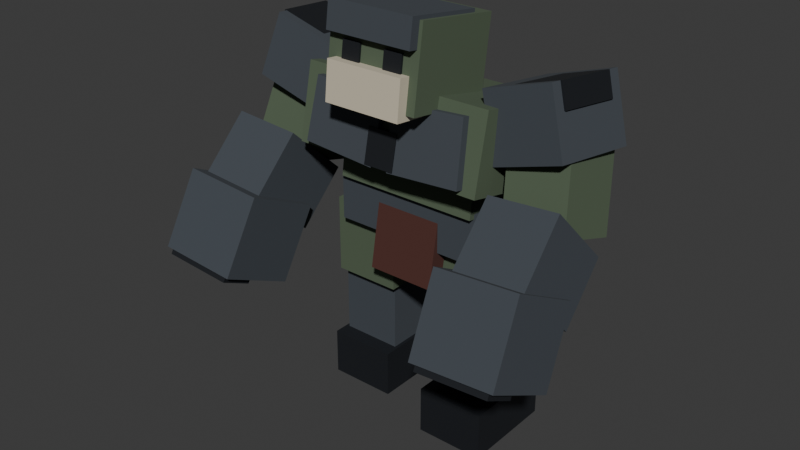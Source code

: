 # Source: model.blend  (saved by Blender 5.2.44; exported with 4.5.12 LTS)
import bpy
from mathutils import Matrix  # noqa: F401  (used for matrix-valued properties, if any)

bpy.ops.wm.read_factory_settings(use_empty=True)
scene = bpy.context.scene
scene.name = 'Scene'

# ---- collections
col_collection = bpy.data.collections.new('Collection'); scene.collection.children.link(col_collection)

# ---- materials (node trees are filled in below, after node groups)
mat_mat_decay_brute_flesh = bpy.data.materials.new('mat_decay_brute_flesh')
mat_mat_corrupted_stone = bpy.data.materials.new('mat_corrupted_stone')
mat_mat_iron_plate = bpy.data.materials.new('mat_iron_plate')
mat_mat_bone_armor = bpy.data.materials.new('mat_bone_armor')
mat_mat_ragged_loincloth = bpy.data.materials.new('mat_ragged_loincloth')

# ---- material node trees
mat_mat_decay_brute_flesh.use_nodes = True; mat_mat_decay_brute_flesh.node_tree.nodes.clear()
_N = mat_mat_decay_brute_flesh.node_tree.nodes; _L = mat_mat_decay_brute_flesh.node_tree.links
n0 = _N.new('ShaderNodeBsdfPrincipled'); n0.name = 'Principled BSDF'; n0.location = (-200, 100)
n0.inputs[0].default_value = (0.08866, 0.1221, 0.07421, 1.0)
n0.inputs[2].default_value = 0.88
n0.inputs[10].default_value = 0.005
n1 = _N.new('ShaderNodeOutputMaterial'); n1.name = 'Material Output'; n1.location = (200, 100)
_L.new(n0.outputs[0], n1.inputs[0])
n1.is_active_output = True
mat_mat_corrupted_stone.use_nodes = True; mat_mat_corrupted_stone.node_tree.nodes.clear()
_N = mat_mat_corrupted_stone.node_tree.nodes; _L = mat_mat_corrupted_stone.node_tree.links
n0 = _N.new('ShaderNodeBsdfPrincipled'); n0.name = 'Principled BSDF'; n0.location = (-200, 100)
n0.inputs[0].default_value = (0.05448, 0.0648, 0.07819, 1.0)
n0.inputs[2].default_value = 0.95
n0.inputs[10].default_value = 0.005
n1 = _N.new('ShaderNodeOutputMaterial'); n1.name = 'Material Output'; n1.location = (200, 100)
_L.new(n0.outputs[0], n1.inputs[0])
n1.is_active_output = True
mat_mat_iron_plate.use_nodes = True; mat_mat_iron_plate.node_tree.nodes.clear()
_N = mat_mat_iron_plate.node_tree.nodes; _L = mat_mat_iron_plate.node_tree.links
n0 = _N.new('ShaderNodeBsdfPrincipled'); n0.name = 'Principled BSDF'; n0.location = (-200, 100)
n0.inputs[0].default_value = (0.02519, 0.02843, 0.03434, 1.0)
n0.inputs[1].default_value = 0.5
n0.inputs[2].default_value = 0.55
n0.inputs[10].default_value = 0.005
n1 = _N.new('ShaderNodeOutputMaterial'); n1.name = 'Material Output'; n1.location = (200, 100)
_L.new(n0.outputs[0], n1.inputs[0])
n1.is_active_output = True
mat_mat_bone_armor.use_nodes = True; mat_mat_bone_armor.node_tree.nodes.clear()
_N = mat_mat_bone_armor.node_tree.nodes; _L = mat_mat_bone_armor.node_tree.links
n0 = _N.new('ShaderNodeBsdfPrincipled'); n0.name = 'Principled BSDF'; n0.location = (-200, 100)
n0.inputs[0].default_value = (0.624, 0.5583, 0.4233, 1.0)
n0.inputs[2].default_value = 0.8
n0.inputs[10].default_value = 0.005
n1 = _N.new('ShaderNodeOutputMaterial'); n1.name = 'Material Output'; n1.location = (200, 100)
_L.new(n0.outputs[0], n1.inputs[0])
n1.is_active_output = True
mat_mat_ragged_loincloth.use_nodes = True; mat_mat_ragged_loincloth.node_tree.nodes.clear()
_N = mat_mat_ragged_loincloth.node_tree.nodes; _L = mat_mat_ragged_loincloth.node_tree.links
n0 = _N.new('ShaderNodeBsdfPrincipled'); n0.name = 'Principled BSDF'; n0.location = (-200, 100)
n0.inputs[0].default_value = (0.07619, 0.02416, 0.01764, 1.0)
n0.inputs[2].default_value = 0.92
n0.inputs[10].default_value = 0.005
n1 = _N.new('ShaderNodeOutputMaterial'); n1.name = 'Material Output'; n1.location = (200, 100)
_L.new(n0.outputs[0], n1.inputs[0])
n1.is_active_output = True

# ---- world
world_world = bpy.data.worlds.new('World'); scene.world = world_world
world_world.use_nodes = True; world_world.node_tree.nodes.clear()
_N = world_world.node_tree.nodes; _L = world_world.node_tree.links
n0 = _N.new('ShaderNodeOutputWorld'); n0.name = 'World Output'; n0.location = (200, 100)
n1 = _N.new('ShaderNodeBackground'); n1.name = 'Background'; n1.location = (-200, 100)
n1.inputs[0].default_value = (0.05088, 0.05088, 0.05088, 1.0)
_L.new(n1.outputs[0], n0.inputs[0])
n0.is_active_output = True
world_world.color = (0.05088, 0.05088, 0.05088)
world_world.sun_shadow_jitter_overblur = 0.0

# ---- meshes
me_siege_breaker_mesh = bpy.data.meshes.new('siege_breaker_Mesh')
me_siege_breaker_mesh.from_pydata([(-0.46, -0.28, 1.1), (0.46, -0.28, 1.1), (0.46, 0.28, 1.1), (-0.46, 0.28, 1.1), (-0.46, -0.28, 1.4), (0.46, -0.28, 1.4), (0.46, 0.28, 1.4), (-0.46, 0.28, 1.4), (-0.2, -0.3457, 0.9019), (0.2, -0.3457, 0.9019), (0.2, -0.2472, 0.8845), (-0.2, -0.2472, 0.8845), (-0.2, -0.2728, 1.315), (0.2, -0.2728, 1.315), (0.2, -0.1743, 1.298), (-0.2, -0.1743, 1.298), (-0.43, -0.317, 1.378), (0.43, -0.317, 1.378), (0.43, 0.198, 1.305), (-0.43, 0.198, 1.305), (-0.43, -0.278, 1.655), (0.43, -0.278, 1.655), (0.43, 0.237, 1.582), (-0.43, 0.237, 1.582), (-0.22, 0.167, 1.341), (0.22, 0.167, 1.341), (0.22, 0.3057, 1.322), (-0.22, 0.3057, 1.322), (-0.22, 0.2143, 1.678), (0.22, 0.2143, 1.678), (0.22, 0.353, 1.659), (-0.22, 0.353, 1.659), (-0.57, -0.4783, 1.595), (0.57, -0.4783, 1.595), (0.57, 0.1868, 1.454), (-0.57, 0.1868, 1.454), (-0.57, -0.3868, 2.026), (0.57, -0.3868, 2.026), (0.57, 0.2783, 1.885), (-0.57, 0.2783, 1.885), (0.05195, -0.5161, 1.601), (0.4909, -0.5161, 1.632), (0.4926, -0.3987, 1.607), (0.05369, -0.3987, 1.577), (0.02738, -0.4413, 1.953), (0.4663, -0.4413, 1.983), (0.4681, -0.3239, 1.959), (0.02912, -0.3239, 1.928), (-0.4909, -0.5161, 1.632), (-0.05195, -0.5161, 1.601), (-0.05369, -0.3987, 1.577), (-0.4926, -0.3987, 1.607), (-0.4663, -0.4413, 1.983), (-0.02738, -0.4413, 1.953), (-0.02912, -0.3239, 1.928), (-0.4681, -0.3239, 1.959), (-0.09, -0.5199, 1.611), (0.09, -0.5199, 1.611), (0.09, -0.4417, 1.594), (-0.09, -0.4417, 1.594), (-0.09, -0.4783, 1.806), (0.09, -0.4783, 1.806), (0.09, -0.4001, 1.789), (-0.09, -0.4001, 1.789), (0.5722, -0.3374, 1.72), (0.9707, -0.3653, 1.85), (1.021, 0.1296, 1.8), (0.623, 0.1575, 1.671), (0.4585, -0.2896, 2.08), (0.857, -0.3175, 2.209), (0.9078, 0.1774, 2.16), (0.5093, 0.2053, 2.03), (0.6498, -0.2577, 1.988), (0.9155, -0.2763, 2.075), (0.9521, 0.08008, 2.039), (0.6864, 0.09866, 1.953), (0.6079, -0.2401, 2.121), (0.8736, -0.2587, 2.207), (0.9102, 0.09768, 2.172), (0.6445, 0.1163, 2.085), (-0.9707, -0.3653, 1.85), (-0.5722, -0.3374, 1.72), (-0.623, 0.1575, 1.671), (-1.021, 0.1296, 1.8), (-0.857, -0.3175, 2.209), (-0.4585, -0.2896, 2.08), (-0.5093, 0.2053, 2.03), (-0.9078, 0.1774, 2.16), (-0.9155, -0.2763, 2.075), (-0.6498, -0.2577, 1.988), (-0.6864, 0.09866, 1.953), (-0.9521, 0.08008, 2.039), (-0.8736, -0.2587, 2.207), (-0.6079, -0.2401, 2.121), (-0.6445, 0.1163, 2.085), (-0.9102, 0.09768, 2.172), (-0.2, -0.41, 1.81), (0.2, -0.41, 1.81), (0.2, -0.03, 1.81), (-0.2, -0.03, 1.81), (-0.2, -0.41, 2.03), (0.2, -0.41, 2.03), (0.2, -0.03, 2.03), (-0.2, -0.03, 2.03), (-0.28, -0.5794, 1.97), (0.28, -0.5794, 1.97), (0.28, -0.04464, 1.895), (-0.28, -0.04464, 1.895), (-0.28, -0.5154, 2.425), (0.28, -0.5154, 2.425), (0.28, 0.01938, 2.35), (-0.28, 0.01938, 2.35), (-0.26, -0.5888, 2.294), (0.26, -0.5888, 2.294), (0.26, -0.1135, 2.227), (-0.26, -0.1135, 2.227), (-0.26, -0.5665, 2.453), (0.26, -0.5665, 2.453), (0.26, -0.0912, 2.386), (-0.26, -0.0912, 2.386), (0.075, -0.5675, 2.148), (0.185, -0.5675, 2.148), (0.185, -0.5278, 2.143), (0.075, -0.5278, 2.143), (0.075, -0.5522, 2.257), (0.185, -0.5522, 2.257), (0.185, -0.5125, 2.252), (0.075, -0.5125, 2.252), (-0.185, -0.5675, 2.148), (-0.075, -0.5675, 2.148), (-0.075, -0.5278, 2.143), (-0.185, -0.5278, 2.143), (-0.185, -0.5522, 2.257), (-0.075, -0.5522, 2.257), (-0.075, -0.5125, 2.252), (-0.185, -0.5125, 2.252), (-0.23, -0.6407, 1.946), (0.23, -0.6407, 1.946), (0.23, -0.3423, 1.915), (-0.23, -0.3423, 1.915), (-0.23, -0.6177, 2.165), (0.23, -0.6177, 2.165), (0.23, -0.3193, 2.134), (-0.23, -0.3193, 2.134), (-0.17, -0.625, 2.034), (0.17, -0.625, 2.034), (0.17, -0.5454, 2.026), (-0.17, -0.5454, 2.026), (-0.17, -0.6146, 2.134), (0.17, -0.6146, 2.134), (0.17, -0.535, 2.126), (-0.17, -0.535, 2.126), (0.6705, -0.3918, 1.431), (1.025, -0.3918, 1.494), (1.045, -0.03037, 1.378), (0.6909, -0.03037, 1.316), (0.5946, -0.2496, 1.862), (0.9491, -0.2496, 1.924), (0.9695, 0.1118, 1.809), (0.6149, 0.1118, 1.746), (0.6576, -0.7575, 1.367), (1.057, -0.7575, 1.395), (1.082, -0.4102, 1.036), (0.6827, -0.4102, 1.008), (0.6383, -0.4698, 1.644), (1.037, -0.4698, 1.672), (1.062, -0.1225, 1.313), (0.6633, -0.1225, 1.285), (0.6269, -1.04, 0.9931), (1.106, -1.04, 1.027), (1.121, -0.6161, 0.8018), (0.6426, -0.6161, 0.7683), (0.5986, -0.8239, 1.398), (1.077, -0.8239, 1.432), (1.093, -0.4001, 1.207), (0.6143, -0.4001, 1.173), (0.6596, -1.042, 0.956), (1.079, -1.042, 0.9853), (1.085, -0.8656, 0.8917), (0.6661, -0.8656, 0.8624), (0.6349, -0.8544, 1.308), (1.054, -0.8544, 1.338), (1.06, -0.6778, 1.244), (0.6415, -0.6778, 1.215), (-1.027, -0.366, 1.465), (-0.672, -0.366, 1.403), (-0.6902, -0.0007569, 1.299), (-1.045, -0.0007569, 1.362), (-0.9498, -0.2392, 1.901), (-0.5952, -0.2392, 1.838), (-0.6134, 0.126, 1.735), (-0.968, 0.126, 1.797), (-1.058, -0.7396, 1.353), (-0.6592, -0.7396, 1.325), (-0.6825, -0.368, 0.9909), (-1.082, -0.368, 1.019), (-1.037, -0.472, 1.649), (-0.6385, -0.472, 1.621), (-0.6618, -0.1004, 1.287), (-1.061, -0.1004, 1.315), (-1.106, -1.017, 0.9955), (-0.6277, -1.017, 0.962), (-0.6423, -0.5851, 0.7521), (-1.121, -0.5851, 0.7856), (-1.078, -0.8149, 1.408), (-0.5988, -0.8149, 1.374), (-0.6135, -0.3835, 1.165), (-1.092, -0.3835, 1.198), (-1.079, -1.018, 0.9591), (-0.66, -1.018, 0.9298), (-0.6661, -0.8378, 0.8423), (-1.085, -0.8378, 0.8716), (-1.054, -0.8422, 1.318), (-0.6349, -0.8422, 1.288), (-0.641, -0.6624, 1.201), (-1.06, -0.6624, 1.23), (0.16, -0.21, 0.71), (0.56, -0.21, 0.71), (0.56, 0.21, 0.71), (0.16, 0.21, 0.71), (0.16, -0.21, 1.17), (0.56, -0.21, 1.17), (0.56, 0.21, 1.17), (0.16, 0.21, 1.17), (0.2, -0.23, 0.26), (0.56, -0.23, 0.26), (0.56, 0.15, 0.26), (0.2, 0.15, 0.26), (0.2, -0.23, 0.74), (0.56, -0.23, 0.74), (0.56, 0.15, 0.74), (0.2, 0.15, 0.74), (0.18, -0.38, 0.0), (0.58, -0.38, 0.0), (0.58, 0.18, 0.0), (0.18, 0.18, 0.0), (0.18, -0.38, 0.28), (0.58, -0.38, 0.28), (0.58, 0.18, 0.28), (0.18, 0.18, 0.28), (-0.56, -0.21, 0.71), (-0.16, -0.21, 0.71), (-0.16, 0.21, 0.71), (-0.56, 0.21, 0.71), (-0.56, -0.21, 1.17), (-0.16, -0.21, 1.17), (-0.16, 0.21, 1.17), (-0.56, 0.21, 1.17), (-0.56, -0.15, 0.26), (-0.2, -0.15, 0.26), (-0.2, 0.23, 0.26), (-0.56, 0.23, 0.26), (-0.56, -0.15, 0.74), (-0.2, -0.15, 0.74), (-0.2, 0.23, 0.74), (-0.56, 0.23, 0.74), (-0.58, -0.24, 0.0), (-0.18, -0.24, 0.0), (-0.18, 0.32, 0.0), (-0.58, 0.32, 0.0), (-0.58, -0.24, 0.28), (-0.18, -0.24, 0.28), (-0.18, 0.32, 0.28), (-0.58, 0.32, 0.28)], [], [(0, 3, 2, 1), (4, 5, 6, 7), (0, 1, 5, 4), (1, 2, 6, 5), (2, 3, 7, 6), (3, 0, 4, 7), (8, 11, 10, 9), (12, 13, 14, 15), (8, 9, 13, 12), (9, 10, 14, 13), (10, 11, 15, 14), (11, 8, 12, 15), (16, 19, 18, 17), (20, 21, 22, 23), (16, 17, 21, 20), (17, 18, 22, 21), (18, 19, 23, 22), (19, 16, 20, 23), (24, 27, 26, 25), (28, 29, 30, 31), (24, 25, 29, 28), (25, 26, 30, 29), (26, 27, 31, 30), (27, 24, 28, 31), (32, 35, 34, 33), (36, 37, 38, 39), (32, 33, 37, 36), (33, 34, 38, 37), (34, 35, 39, 38), (35, 32, 36, 39), (40, 43, 42, 41), (44, 45, 46, 47), (40, 41, 45, 44), (41, 42, 46, 45), (42, 43, 47, 46), (43, 40, 44, 47), (48, 51, 50, 49), (52, 53, 54, 55), (48, 49, 53, 52), (49, 50, 54, 53), (50, 51, 55, 54), (51, 48, 52, 55), (56, 59, 58, 57), (60, 61, 62, 63), (56, 57, 61, 60), (57, 58, 62, 61), (58, 59, 63, 62), (59, 56, 60, 63), (64, 67, 66, 65), (68, 69, 70, 71), (64, 65, 69, 68), (65, 66, 70, 69), (66, 67, 71, 70), (67, 64, 68, 71), (72, 75, 74, 73), (76, 77, 78, 79), (72, 73, 77, 76), (73, 74, 78, 77), (74, 75, 79, 78), (75, 72, 76, 79), (80, 83, 82, 81), (84, 85, 86, 87), (80, 81, 85, 84), (81, 82, 86, 85), (82, 83, 87, 86), (83, 80, 84, 87), (88, 91, 90, 89), (92, 93, 94, 95), (88, 89, 93, 92), (89, 90, 94, 93), (90, 91, 95, 94), (91, 88, 92, 95), (96, 99, 98, 97), (100, 101, 102, 103), (96, 97, 101, 100), (97, 98, 102, 101), (98, 99, 103, 102), (99, 96, 100, 103), (104, 107, 106, 105), (108, 109, 110, 111), (104, 105, 109, 108), (105, 106, 110, 109), (106, 107, 111, 110), (107, 104, 108, 111), (112, 115, 114, 113), (116, 117, 118, 119), (112, 113, 117, 116), (113, 114, 118, 117), (114, 115, 119, 118), (115, 112, 116, 119), (120, 123, 122, 121), (124, 125, 126, 127), (120, 121, 125, 124), (121, 122, 126, 125), (122, 123, 127, 126), (123, 120, 124, 127), (128, 131, 130, 129), (132, 133, 134, 135), (128, 129, 133, 132), (129, 130, 134, 133), (130, 131, 135, 134), (131, 128, 132, 135), (136, 139, 138, 137), (140, 141, 142, 143), (136, 137, 141, 140), (137, 138, 142, 141), (138, 139, 143, 142), (139, 136, 140, 143), (144, 147, 146, 145), (148, 149, 150, 151), (144, 145, 149, 148), (145, 146, 150, 149), (146, 147, 151, 150), (147, 144, 148, 151), (152, 155, 154, 153), (156, 157, 158, 159), (152, 153, 157, 156), (153, 154, 158, 157), (154, 155, 159, 158), (155, 152, 156, 159), (160, 163, 162, 161), (164, 165, 166, 167), (160, 161, 165, 164), (161, 162, 166, 165), (162, 163, 167, 166), (163, 160, 164, 167), (168, 171, 170, 169), (172, 173, 174, 175), (168, 169, 173, 172), (169, 170, 174, 173), (170, 171, 175, 174), (171, 168, 172, 175), (176, 179, 178, 177), (180, 181, 182, 183), (176, 177, 181, 180), (177, 178, 182, 181), (178, 179, 183, 182), (179, 176, 180, 183), (184, 187, 186, 185), (188, 189, 190, 191), (184, 185, 189, 188), (185, 186, 190, 189), (186, 187, 191, 190), (187, 184, 188, 191), (192, 195, 194, 193), (196, 197, 198, 199), (192, 193, 197, 196), (193, 194, 198, 197), (194, 195, 199, 198), (195, 192, 196, 199), (200, 203, 202, 201), (204, 205, 206, 207), (200, 201, 205, 204), (201, 202, 206, 205), (202, 203, 207, 206), (203, 200, 204, 207), (208, 211, 210, 209), (212, 213, 214, 215), (208, 209, 213, 212), (209, 210, 214, 213), (210, 211, 215, 214), (211, 208, 212, 215), (216, 219, 218, 217), (220, 221, 222, 223), (216, 217, 221, 220), (217, 218, 222, 221), (218, 219, 223, 222), (219, 216, 220, 223), (224, 227, 226, 225), (228, 229, 230, 231), (224, 225, 229, 228), (225, 226, 230, 229), (226, 227, 231, 230), (227, 224, 228, 231), (232, 235, 234, 233), (236, 237, 238, 239), (232, 233, 237, 236), (233, 234, 238, 237), (234, 235, 239, 238), (235, 232, 236, 239), (240, 243, 242, 241), (244, 245, 246, 247), (240, 241, 245, 244), (241, 242, 246, 245), (242, 243, 247, 246), (243, 240, 244, 247), (248, 251, 250, 249), (252, 253, 254, 255), (248, 249, 253, 252), (249, 250, 254, 253), (250, 251, 255, 254), (251, 248, 252, 255), (256, 259, 258, 257), (260, 261, 262, 263), (256, 257, 261, 260), (257, 258, 262, 261), (258, 259, 263, 262), (259, 256, 260, 263)])
me_siege_breaker_mesh.polygons.foreach_set('material_index', [1, 1, 1, 1, 1, 1, 4, 4, 4, 4, 4, 4, 0, 0, 0, 0, 0, 0, 1, 1, 1, 1, 1, 1, 0, 0, 0, 0, 0, 0, 1, 1, 1, 1, 1, 1, 1, 1, 1, 1, 1, 1, 2, 2, 2, 2, 2, 2, 1, 1, 1, 1, 1, 1, 2, 2, 2, 2, 2, 2, 1, 1, 1, 1, 1, 1, 2, 2, 2, 2, 2, 2, 0, 0, 0, 0, 0, 0, 0, 0, 0, 0, 0, 0, 1, 1, 1, 1, 1, 1, 2, 2, 2, 2, 2, 2, 2, 2, 2, 2, 2, 2, 3, 3, 3, 3, 3, 3, 2, 2, 2, 2, 2, 2, 0, 0, 0, 0, 0, 0, 1, 1, 1, 1, 1, 1, 1, 1, 1, 1, 1, 1, 2, 2, 2, 2, 2, 2, 0, 0, 0, 0, 0, 0, 1, 1, 1, 1, 1, 1, 1, 1, 1, 1, 1, 1, 2, 2, 2, 2, 2, 2, 0, 0, 0, 0, 0, 0, 1, 1, 1, 1, 1, 1, 2, 2, 2, 2, 2, 2, 0, 0, 0, 0, 0, 0, 1, 1, 1, 1, 1, 1, 2, 2, 2, 2, 2, 2])
me_siege_breaker_mesh.materials.append(mat_mat_decay_brute_flesh)
me_siege_breaker_mesh.materials.append(mat_mat_corrupted_stone)
me_siege_breaker_mesh.materials.append(mat_mat_iron_plate)
me_siege_breaker_mesh.materials.append(mat_mat_bone_armor)
me_siege_breaker_mesh.materials.append(mat_mat_ragged_loincloth)
me_siege_breaker_mesh.update()
arm_siege_breaker_armature_armature = bpy.data.armatures.new('siege_breaker_Armature_Armature')  # bones are not reproduced

# ---- objects
ob_siege_breaker_armature = bpy.data.objects.new('siege_breaker_Armature', arm_siege_breaker_armature_armature)
ob_body = bpy.data.objects.new('Body', me_siege_breaker_mesh)

# ---- transforms, parenting, visibility, modifiers, constraints
ob_siege_breaker_armature.location = (0.0, 0.0, 0.0)
ob_body.parent = ob_siege_breaker_armature
ob_body.location = (0.0, 0.0, 0.0)
_vg = ob_body.vertex_groups.new(name='Hips')
_vg.add([0, 1, 2, 3, 4, 5, 6, 7, 8, 9, 10, 11, 12, 13, 14, 15], 1.0, 'REPLACE')
_vg = ob_body.vertex_groups.new(name='Spine')
_vg.add([16, 17, 18, 19, 20, 21, 22, 23, 24, 25, 26, 27, 28, 29, 30, 31], 1.0, 'REPLACE')
_vg = ob_body.vertex_groups.new(name='Chest')
_vg.add([32, 33, 34, 35, 36, 37, 38, 39, 40, 41, 42, 43, 44, 45, 46, 47, 48, 49, 50, 51, 52, 53, 54, 55, 56, 57, 58, 59, 60, 61, 62, 63, 64, 65, 66, 67, 68, 69, 70, 71, 72, 73, 74, 75, 76, 77, 78, 79, 80, 81, 82, 83, 84, 85, 86, 87, 88, 89, 90, 91, 92, 93, 94, 95], 1.0, 'REPLACE')
_vg = ob_body.vertex_groups.new(name='Neck')
_vg.add([96, 97, 98, 99, 100, 101, 102, 103], 1.0, 'REPLACE')
_vg = ob_body.vertex_groups.new(name='Head')
_vg.add([104, 105, 106, 107, 108, 109, 110, 111, 112, 113, 114, 115, 116, 117, 118, 119, 120, 121, 122, 123, 124, 125, 126, 127, 128, 129, 130, 131, 132, 133, 134, 135, 136, 137, 138, 139, 140, 141, 142, 143, 144, 145, 146, 147, 148, 149, 150, 151], 1.0, 'REPLACE')
_vg = ob_body.vertex_groups.new(name='UpperArm.L')
_vg.add([152, 153, 154, 155, 156, 157, 158, 159], 1.0, 'REPLACE')
_vg = ob_body.vertex_groups.new(name='Forearm.L')
_vg.add([160, 161, 162, 163, 164, 165, 166, 167], 1.0, 'REPLACE')
_vg = ob_body.vertex_groups.new(name='Hand.L')
_vg.add([168, 169, 170, 171, 172, 173, 174, 175, 176, 177, 178, 179, 180, 181, 182, 183], 1.0, 'REPLACE')
_vg = ob_body.vertex_groups.new(name='UpperArm.R')
_vg.add([184, 185, 186, 187, 188, 189, 190, 191], 1.0, 'REPLACE')
_vg = ob_body.vertex_groups.new(name='Forearm.R')
_vg.add([192, 193, 194, 195, 196, 197, 198, 199], 1.0, 'REPLACE')
_vg = ob_body.vertex_groups.new(name='Hand.R')
_vg.add([200, 201, 202, 203, 204, 205, 206, 207, 208, 209, 210, 211, 212, 213, 214, 215], 1.0, 'REPLACE')
_vg = ob_body.vertex_groups.new(name='Thigh.L')
_vg.add([216, 217, 218, 219, 220, 221, 222, 223], 1.0, 'REPLACE')
_vg = ob_body.vertex_groups.new(name='Shin.L')
_vg.add([224, 225, 226, 227, 228, 229, 230, 231], 1.0, 'REPLACE')
_vg = ob_body.vertex_groups.new(name='Foot.L')
_vg.add([232, 233, 234, 235, 236, 237, 238, 239], 1.0, 'REPLACE')
_vg = ob_body.vertex_groups.new(name='Thigh.R')
_vg.add([240, 241, 242, 243, 244, 245, 246, 247], 1.0, 'REPLACE')
_vg = ob_body.vertex_groups.new(name='Shin.R')
_vg.add([248, 249, 250, 251, 252, 253, 254, 255], 1.0, 'REPLACE')
_vg = ob_body.vertex_groups.new(name='Foot.R')
_vg.add([256, 257, 258, 259, 260, 261, 262, 263], 1.0, 'REPLACE')
_m = ob_body.modifiers.new('Armature', 'ARMATURE')
_m.object = ob_siege_breaker_armature

# ---- collection membership
col_collection.objects.link(ob_siege_breaker_armature)
col_collection.objects.link(ob_body)

# ---- scene / render settings (as saved in the file)
scene.frame_start = 1; scene.frame_end = 250; scene.frame_set(1)
scene.render.engine = 'BLENDER_EEVEE_NEXT'
scene.render.fps = 30
scene.render.bake_bias = 0.0
scene.render.bake_samples = 0
scene.render.compositor_device = 'GPU'
scene.eevee.use_volume_custom_range = False
scene.eevee.fast_gi_thickness_near = 0.1
scene.eevee.fast_gi_thickness_far = 0.0
scene.eevee.ray_tracing_options.screen_trace_thickness = 0.1
bpy.context.view_layer.update()

# ---- added for rendering (the .blend has no active camera and no usable light): camera, sun
cam_auto = bpy.data.cameras.new('AutoCamera')
cam_auto.lens = 50.0
cam_auto.sensor_width = 36.0
cam_auto.clip_end = 1000.0
ob_auto_camera = bpy.data.objects.new('AutoCamera', cam_auto)
scene.collection.objects.link(ob_auto_camera)
ob_auto_camera.location = (3.33495, -4.34638, 3.89416)
ob_auto_camera.rotation_euler = (1.09748, -7.21219e-08, 0.694738)
scene.camera = ob_auto_camera
light_auto_sun = bpy.data.lights.new('AutoSun', 'SUN')
light_auto_sun.energy = 3.0
light_auto_sun.angle = 0.0523599
ob_auto_sun = bpy.data.objects.new('AutoSun', light_auto_sun)
scene.collection.objects.link(ob_auto_sun)
ob_auto_sun.rotation_euler = (0.872665, 0.174533, 0.523599)
bpy.context.view_layer.update()
